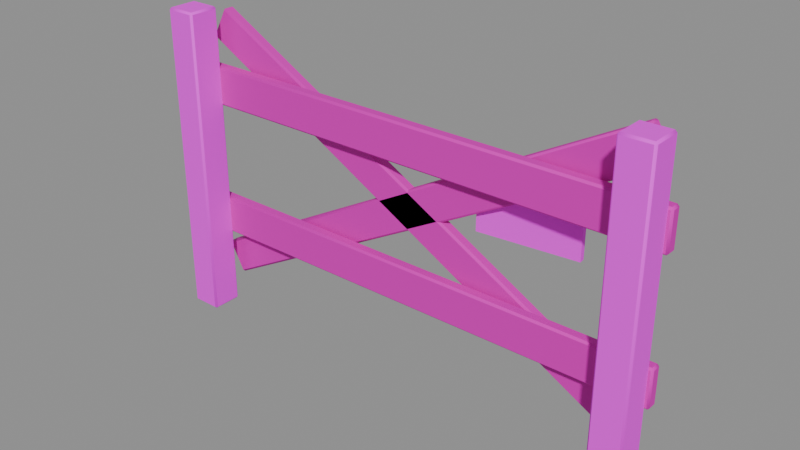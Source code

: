 # Source: mine-barricade-v01.blend  (saved by Blender 5.2.45; exported with 4.5.12 LTS)
import bpy
from mathutils import Matrix  # noqa: F401  (used for matrix-valued properties, if any)

bpy.ops.wm.read_factory_settings(use_empty=True)
scene = bpy.context.scene
scene.name = 'Scene'

# ---- images (referenced by path relative to the original .blend; pixels are not part of the script)
import os
ASSET_DIR = os.environ.get("B2B_ASSET_DIR", "")  # directory of the original .blend (textures are referenced by path, not embedded)
HERE = os.path.dirname(os.path.abspath(__file__))  # packed textures are extracted next to this script under _unpacked/

def load_image(name, relpath, width, height, colorspace="sRGB"):
    """Load a texture the original file referenced (path relative to the .blend, or extracted next to this script)."""
    p = next((c for c in (os.path.join(HERE, relpath), os.path.join(ASSET_DIR, relpath)) if relpath and os.path.exists(c)), "")
    if p:
        img = bpy.data.images.load(p, check_existing=True)
        img.name = name
    else:  # same state as the original file: an image datablock whose file is absent (Cycles renders it pink)
        img = bpy.data.images.new(name, width, height)
        img.source = "FILE"
        img.filepath = "//" + (relpath or name)
    img.colorspace_settings.name = colorspace
    return img
img_planks_dark_jpg = load_image('planks-dark.jpg', 'planks-dark.jpg', 1024, 1024, 'sRGB')
img_planks_pale_jpg = load_image('planks-pale.jpg', 'planks-pale.jpg', 1024, 1024, 'sRGB')

# ---- materials (node trees are filled in below, after node groups)
mat_planks_dark = bpy.data.materials.new('planks-dark')
mat_planks_worn = bpy.data.materials.new('planks-worn')

# ---- material node trees
mat_planks_dark.use_nodes = True; mat_planks_dark.node_tree.nodes.clear()
_N = mat_planks_dark.node_tree.nodes; _L = mat_planks_dark.node_tree.links
n0 = _N.new('ShaderNodeOutputMaterial'); n0.name = 'Material Output'; n0.location = (0, 0)
n1 = _N.new('ShaderNodeBsdfPrincipled'); n1.name = 'Principled BSDF'; n1.location = (0, 0)
n1.inputs[2].default_value = 0.72
n1.inputs[10].default_value = 0.005
n2 = _N.new('ShaderNodeTexImage'); n2.name = 'Image Texture'; n2.location = (0, 0)
n2.image = img_planks_dark_jpg
_L.new(n1.outputs[0], n0.inputs[0])
_L.new(n2.outputs[0], n1.inputs[0])
n0.is_active_output = True
mat_planks_worn.use_nodes = True; mat_planks_worn.node_tree.nodes.clear()
_N = mat_planks_worn.node_tree.nodes; _L = mat_planks_worn.node_tree.links
n0 = _N.new('ShaderNodeOutputMaterial'); n0.name = 'Material Output'; n0.location = (0, 0)
n1 = _N.new('ShaderNodeBsdfPrincipled'); n1.name = 'Principled BSDF'; n1.location = (0, 0)
n1.inputs[2].default_value = 0.8
n1.inputs[10].default_value = 0.005
n2 = _N.new('ShaderNodeTexImage'); n2.name = 'Image Texture'; n2.location = (0, 0)
n2.image = img_planks_pale_jpg
n3 = _N.new('ShaderNodeMix'); n3.name = 'Mix'; n3.location = (0, 0)
n3.data_type = 'RGBA'
n3.blend_type = 'MULTIPLY'
n3.inputs[0].default_value = 1.0
n3.inputs[7].default_value = (0.72, 0.62, 0.5, 1.0)
_L.new(n1.outputs[0], n0.inputs[0])
_L.new(n2.outputs[0], n3.inputs[6])
_L.new(n3.outputs[2], n1.inputs[0])
n0.is_active_output = True

# ---- meshes
me_mine_barricade = bpy.data.meshes.new('mine-barricade')
me_mine_barricade.from_pydata([(-1.27, -0.1599, 0.0), (-1.27, -0.1699, 0.01), (-1.28, -0.1599, 0.01), (-1.27, -0.1699, 1.59), (-1.27, -0.1599, 1.6), (-1.28, -0.1599, 1.59), (-1.27, -0.01994, 0.0), (-1.28, -0.01994, 0.01), (-1.27, -0.009942, 0.01), (-1.27, -0.01994, 1.6), (-1.27, -0.009942, 1.59), (-1.28, -0.01994, 1.59), (-1.13, -0.1599, 0.0), (-1.12, -0.1599, 0.01), (-1.13, -0.1699, 0.01), (-1.13, -0.1599, 1.6), (-1.13, -0.1699, 1.59), (-1.12, -0.1599, 1.59), (-1.13, -0.01994, 0.0), (-1.13, -0.009942, 0.01), (-1.12, -0.01994, 0.01), (-1.13, -0.01994, 1.6), (-1.12, -0.01994, 1.59), (-1.13, -0.009942, 1.59), (1.13, -0.1599, 0.0), (1.13, -0.1699, 0.01), (1.12, -0.1599, 0.01), (1.13, -0.1699, 1.59), (1.13, -0.1599, 1.6), (1.12, -0.1599, 1.59), (1.13, -0.01994, 0.0), (1.12, -0.01994, 0.01), (1.13, -0.009942, 0.01), (1.13, -0.01994, 1.6), (1.13, -0.009942, 1.59), (1.12, -0.01994, 1.59), (1.27, -0.1599, 0.0), (1.28, -0.1599, 0.01), (1.27, -0.1699, 0.01), (1.27, -0.1599, 1.6), (1.27, -0.1699, 1.59), (1.28, -0.1599, 1.59), (1.27, -0.01994, 0.0), (1.27, -0.009942, 0.01), (1.28, -0.01994, 0.01), (1.27, -0.01994, 1.6), (1.28, -0.01994, 1.59), (1.27, -0.009942, 1.59), (-1.29, -0.009942, 0.4), (-1.29, -0.01994, 0.41), (-1.3, -0.009942, 0.41), (-1.29, -0.01994, 0.59), (-1.29, -0.009942, 0.6), (-1.3, -0.009942, 0.59), (-1.29, 0.03006, 0.4), (-1.3, 0.03006, 0.41), (-1.29, 0.04006, 0.41), (-1.29, 0.03006, 0.6), (-1.29, 0.04006, 0.59), (-1.3, 0.03006, 0.59), (1.29, -0.009942, 0.4), (1.3, -0.009942, 0.41), (1.29, -0.01994, 0.41), (1.29, -0.009942, 0.6), (1.29, -0.01994, 0.59), (1.3, -0.009942, 0.59), (1.29, 0.03006, 0.4), (1.29, 0.04006, 0.41), (1.3, 0.03006, 0.41), (1.29, 0.03006, 0.6), (1.3, 0.03006, 0.59), (1.29, 0.04006, 0.59), (-1.29, -0.009942, 1.1), (-1.29, -0.01994, 1.11), (-1.3, -0.009942, 1.11), (-1.29, -0.01994, 1.29), (-1.29, -0.009942, 1.3), (-1.3, -0.009942, 1.29), (-1.29, 0.03006, 1.1), (-1.3, 0.03006, 1.11), (-1.29, 0.04006, 1.11), (-1.29, 0.03006, 1.3), (-1.29, 0.04006, 1.29), (-1.3, 0.03006, 1.29), (1.29, -0.009942, 1.1), (1.3, -0.009942, 1.11), (1.29, -0.01994, 1.11), (1.29, -0.009942, 1.3), (1.29, -0.01994, 1.29), (1.3, -0.009942, 1.29), (1.29, 0.03006, 1.1), (1.29, 0.04006, 1.11), (1.3, 0.03006, 1.11), (1.29, 0.03006, 1.3), (1.3, 0.03006, 1.29), (1.29, 0.04006, 1.29), (-1.133, 0.06006, 0.1286), (-1.138, 0.05006, 0.1374), (-1.146, 0.06006, 0.1326), (-1.214, 0.05006, 0.2778), (-1.219, 0.06006, 0.2866), (-1.223, 0.06006, 0.273), (-1.133, 0.1001, 0.1286), (-1.146, 0.1001, 0.1326), (-1.138, 0.1101, 0.1374), (-1.219, 0.1001, 0.2866), (-1.214, 0.1101, 0.2778), (-1.223, 0.1001, 0.273), (1.219, 0.06006, 1.413), (1.223, 0.06006, 1.427), (1.214, 0.05006, 1.422), (1.133, 0.06006, 1.571), (1.138, 0.05006, 1.563), (1.146, 0.06006, 1.567), (1.219, 0.1001, 1.413), (1.214, 0.1101, 1.422), (1.223, 0.1001, 1.427), (1.133, 0.1001, 1.571), (1.146, 0.1001, 1.567), (1.138, 0.1101, 1.563), (-1.219, 0.06006, 1.413), (-1.214, 0.05006, 1.422), (-1.223, 0.06006, 1.427), (-1.138, 0.05006, 1.563), (-1.133, 0.06006, 1.571), (-1.146, 0.06006, 1.567), (-1.219, 0.1001, 1.413), (-1.223, 0.1001, 1.427), (-1.214, 0.1101, 1.422), (-1.133, 0.1001, 1.571), (-1.138, 0.1101, 1.563), (-1.146, 0.1001, 1.567), (1.133, 0.06006, 0.1286), (1.146, 0.06006, 0.1326), (1.138, 0.05006, 0.1374), (1.219, 0.06006, 0.2866), (1.214, 0.05006, 0.2778), (1.223, 0.06006, 0.273), (1.133, 0.1001, 0.1286), (1.138, 0.1101, 0.1374), (1.146, 0.1001, 0.1326), (1.219, 0.1001, 0.2866), (1.223, 0.1001, 0.273), (1.214, 0.1101, 0.2778), (0.3527, 0.09017, 0.85), (0.3527, 0.09017, 1.15), (0.3498, 0.12, 0.85), (0.3498, 0.12, 1.15), (0.8502, 0.1401, 0.85), (0.8502, 0.1401, 1.15), (0.8473, 0.1699, 0.85), (0.8473, 0.1699, 1.15)], [], [(0, 1, 2), (3, 4, 5), (6, 7, 8), (9, 10, 11), (12, 13, 14), (15, 16, 17), (18, 19, 20), (21, 22, 23), (6, 0, 2, 7), (1, 3, 5, 2), (4, 9, 11, 5), (10, 8, 7, 11), (18, 6, 8, 19), (9, 21, 23, 10), (22, 20, 19, 23), (12, 18, 20, 13), (21, 15, 17, 22), (16, 14, 13, 17), (0, 12, 14, 1), (15, 4, 3, 16), (6, 18, 12, 0), (2, 5, 11, 7), (14, 16, 3, 1), (21, 9, 4, 15), (8, 10, 23, 19), (20, 22, 17, 13), (24, 25, 26), (27, 28, 29), (30, 31, 32), (33, 34, 35), (36, 37, 38), (39, 40, 41), (42, 43, 44), (45, 46, 47), (30, 24, 26, 31), (25, 27, 29, 26), (28, 33, 35, 29), (34, 32, 31, 35), (42, 30, 32, 43), (33, 45, 47, 34), (46, 44, 43, 47), (36, 42, 44, 37), (45, 39, 41, 46), (40, 38, 37, 41), (24, 36, 38, 25), (39, 28, 27, 40), (30, 42, 36, 24), (26, 29, 35, 31), (38, 40, 27, 25), (45, 33, 28, 39), (32, 34, 47, 43), (44, 46, 41, 37), (48, 49, 50), (51, 52, 53), (54, 55, 56), (57, 58, 59), (60, 61, 62), (63, 64, 65), (66, 67, 68), (69, 70, 71), (54, 48, 50, 55), (49, 51, 53, 50), (52, 57, 59, 53), (58, 56, 55, 59), (66, 54, 56, 67), (57, 69, 71, 58), (70, 68, 67, 71), (60, 66, 68, 61), (69, 63, 65, 70), (64, 62, 61, 65), (48, 60, 62, 49), (63, 52, 51, 64), (54, 66, 60, 48), (50, 53, 59, 55), (62, 64, 51, 49), (69, 57, 52, 63), (56, 58, 71, 67), (68, 70, 65, 61), (72, 73, 74), (75, 76, 77), (78, 79, 80), (81, 82, 83), (84, 85, 86), (87, 88, 89), (90, 91, 92), (93, 94, 95), (78, 72, 74, 79), (73, 75, 77, 74), (76, 81, 83, 77), (82, 80, 79, 83), (90, 78, 80, 91), (81, 93, 95, 82), (94, 92, 91, 95), (84, 90, 92, 85), (93, 87, 89, 94), (88, 86, 85, 89), (72, 84, 86, 73), (87, 76, 75, 88), (78, 90, 84, 72), (74, 77, 83, 79), (86, 88, 75, 73), (93, 81, 76, 87), (80, 82, 95, 91), (92, 94, 89, 85), (96, 97, 98), (99, 100, 101), (102, 103, 104), (105, 106, 107), (108, 109, 110), (111, 112, 113), (114, 115, 116), (117, 118, 119), (102, 96, 98, 103), (97, 99, 101, 98), (100, 105, 107, 101), (106, 104, 103, 107), (114, 102, 104, 115), (105, 117, 119, 106), (118, 116, 115, 119), (108, 114, 116, 109), (117, 111, 113, 118), (112, 110, 109, 113), (96, 108, 110, 97), (111, 100, 99, 112), (102, 114, 108, 96), (98, 101, 107, 103), (110, 112, 99, 97), (117, 105, 100, 111), (104, 106, 119, 115), (116, 118, 113, 109), (120, 121, 122), (123, 124, 125), (126, 127, 128), (129, 130, 131), (132, 133, 134), (135, 136, 137), (138, 139, 140), (141, 142, 143), (126, 120, 122, 127), (121, 123, 125, 122), (124, 129, 131, 125), (130, 128, 127, 131), (138, 126, 128, 139), (129, 141, 143, 130), (142, 140, 139, 143), (132, 138, 140, 133), (141, 135, 137, 142), (136, 134, 133, 137), (120, 132, 134, 121), (135, 124, 123, 136), (126, 138, 132, 120), (122, 125, 131, 127), (134, 136, 123, 121), (141, 129, 124, 135), (128, 130, 143, 139), (140, 142, 137, 133), (144, 145, 147, 146), (146, 147, 151, 150), (150, 151, 149, 148), (148, 149, 145, 144), (146, 150, 148, 144), (151, 147, 145, 149)])
me_mine_barricade.polygons.foreach_set('use_smooth', [True] * 162)
me_mine_barricade.polygons.foreach_set('material_index', [0, 0, 0, 0, 0, 0, 0, 0, 0, 0, 0, 0, 0, 0, 0, 0, 0, 0, 0, 0, 0, 0, 0, 0, 0, 0, 0, 0, 0, 0, 0, 0, 0, 0, 0, 0, 0, 0, 0, 0, 0, 0, 0, 0, 0, 0, 0, 0, 0, 0, 0, 0, 1, 1, 1, 1, 1, 1, 1, 1, 1, 1, 1, 1, 1, 1, 1, 1, 1, 1, 1, 1, 1, 1, 1, 1, 1, 1, 1, 1, 1, 1, 1, 1, 1, 1, 1, 1, 1, 1, 1, 1, 1, 1, 1, 1, 1, 1, 1, 1, 1, 1, 1, 1, 1, 1, 1, 1, 1, 1, 1, 1, 1, 1, 1, 1, 1, 1, 1, 1, 1, 1, 1, 1, 1, 1, 1, 1, 1, 1, 1, 1, 1, 1, 1, 1, 1, 1, 1, 1, 1, 1, 1, 1, 1, 1, 1, 1, 1, 1, 1, 1, 1, 1, 1, 1, 0, 0, 0, 0, 0, 0])
_k = set([(0, 6), (0, 12), (1, 3), (1, 14), (2, 5), (2, 7), (3, 16), (4, 9), (4, 15), (5, 11), (6, 18), (7, 11), (8, 10), (8, 19), (9, 21), (10, 23), (12, 18), (13, 17), (13, 20), (14, 16), (15, 21), (17, 22), (19, 23), (20, 22), (24, 30), (24, 36), (25, 27), (25, 38), (26, 29), (26, 31), (27, 40), (28, 33), (28, 39), (29, 35), (30, 42), (31, 35), (32, 34), (32, 43), (33, 45), (34, 47), (36, 42), (37, 41), (37, 44), (38, 40), (39, 45), (41, 46), (43, 47), (44, 46), (48, 54), (48, 60), (49, 51), (49, 62), (50, 53), (50, 55), (51, 64), (52, 57), (52, 63), (53, 59), (54, 66), (55, 59), (56, 58), (56, 67), (57, 69), (58, 71), (60, 66), (61, 65), (61, 68), (62, 64), (63, 69), (65, 70), (67, 71), (68, 70), (72, 78), (72, 84), (73, 75), (73, 86), (74, 77), (74, 79), (75, 88), (76, 81), (76, 87), (77, 83), (78, 90), (79, 83), (80, 82), (80, 91), (81, 93), (82, 95), (84, 90), (85, 89), (85, 92), (86, 88), (87, 93), (89, 94), (91, 95), (92, 94), (96, 102), (96, 108), (97, 99), (97, 110), (98, 101), (98, 103), (99, 112), (100, 105), (100, 111), (101, 107), (102, 114), (103, 107), (104, 106), (104, 115), (105, 117), (106, 119), (108, 114), (109, 113), (109, 116), (110, 112), (111, 117), (113, 118), (115, 119), (116, 118), (120, 126), (120, 132), (121, 123), (121, 134), (122, 125), (122, 127), (123, 136), (124, 129), (124, 135), (125, 131), (126, 138), (127, 131), (128, 130), (128, 139), (129, 141), (130, 143), (132, 138), (133, 137), (133, 140), (134, 136), (135, 141), (137, 142), (139, 143), (140, 142), (144, 145), (144, 146), (144, 148), (145, 147), (145, 149), (146, 147), (146, 150), (147, 151), (148, 149), (148, 150), (149, 151), (150, 151)])
me_mine_barricade.attributes.new('sharp_edge', 'BOOLEAN', 'EDGE').data.foreach_set('value', [ (min(e.vertices), max(e.vertices)) in _k for e in me_mine_barricade.edges])
_uv = me_mine_barricade.uv_layers.new(name='UVMap')
_uv.uv.foreach_set('vector', [0.0875, 0.0, 0.1, 0.0125, 0.0875, 0.0125, 0.1, 1.988, 0.0875, 2.0, 0.0875, 1.988, -0.0875, 0.0, -0.0875, 0.0125, -0.1, 0.0125, -0.0875, 2.0, -0.1, 1.988, -0.0875, 1.988, -0.0875, 0.0, -0.0875, 0.0125, -0.1, 0.0125, -0.0875, 2.0, -0.1, 1.988, -0.0875, 1.988, 0.0875, 0.0, 0.1, 0.0125, 0.0875, 0.0125, 0.0875, 2.0, 0.0875, 1.988, 0.1, 1.988, -0.0875, 0.0, 0.0875, 0.0, 0.0875, 0.0125, -0.0875, 0.0125, 0.1, 0.0125, 0.1, 1.988, 0.0875, 1.988, 0.0875, 0.0125, 0.0875, 2.0, -0.0875, 2.0, -0.0875, 1.988, 0.0875, 1.988, -0.1, 1.988, -0.1, 0.0125, -0.0875, 0.0125, -0.0875, 1.988, 1.413, 0.0, 1.588, 0.0, 1.588, 0.0125, 1.413, 0.0125, -1.588, 0.0875, -1.413, 0.0875, -1.413, 0.1, -1.588, 0.1, 0.0875, 1.988, 0.0875, 0.0125, 0.1, 0.0125, 0.1, 1.988, -0.0875, 0.0, 0.0875, 0.0, 0.0875, 0.0125, -0.0875, 0.0125, 0.0875, 2.0, -0.0875, 2.0, -0.0875, 1.988, 0.0875, 1.988, -0.1, 1.988, -0.1, 0.0125, -0.0875, 0.0125, -0.0875, 1.988, -1.588, 0.0, -1.413, 0.0, -1.413, 0.0125, -1.588, 0.0125, -1.413, -0.0875, -1.588, -0.0875, -1.588, -0.1, -1.413, -0.1, -1.588, -0.0875, -1.413, -0.0875, -1.413, 0.0875, -1.588, 0.0875, 0.0875, 0.0125, 0.0875, 1.988, -0.0875, 1.988, -0.0875, 0.0125, -1.413, 0.0125, -1.413, 1.988, -1.588, 1.988, -1.588, 0.0125, -1.413, 0.0875, -1.588, 0.0875, -1.588, -0.0875, -1.413, -0.0875, 1.588, 0.0125, 1.588, 1.988, 1.413, 1.988, 1.413, 0.0125, 0.0875, 0.0125, 0.0875, 1.988, -0.0875, 1.988, -0.0875, 0.0125, 0.0875, 0.0, 0.1, 0.0125, 0.0875, 0.0125, 0.1, 1.988, 0.0875, 2.0, 0.0875, 1.988, -0.0875, 0.0, -0.0875, 0.0125, -0.1, 0.0125, -0.0875, 2.0, -0.1, 1.988, -0.0875, 1.988, -0.0875, 0.0, -0.0875, 0.0125, -0.1, 0.0125, -0.0875, 2.0, -0.1, 1.988, -0.0875, 1.988, 0.0875, 0.0, 0.1, 0.0125, 0.0875, 0.0125, 0.0875, 2.0, 0.0875, 1.988, 0.1, 1.988, -0.0875, 0.0, 0.0875, 0.0, 0.0875, 0.0125, -0.0875, 0.0125, 0.1, 0.0125, 0.1, 1.988, 0.0875, 1.988, 0.0875, 0.0125, 0.0875, 2.0, -0.0875, 2.0, -0.0875, 1.988, 0.0875, 1.988, -0.1, 1.988, -0.1, 0.0125, -0.0875, 0.0125, -0.0875, 1.988, -1.588, 0.0, -1.413, 0.0, -1.413, 0.0125, -1.588, 0.0125, 1.413, 0.0875, 1.588, 0.0875, 1.588, 0.1, 1.413, 0.1, 0.0875, 1.988, 0.0875, 0.0125, 0.1, 0.0125, 0.1, 1.988, -0.0875, 0.0, 0.0875, 0.0, 0.0875, 0.0125, -0.0875, 0.0125, 0.0875, 2.0, -0.0875, 2.0, -0.0875, 1.988, 0.0875, 1.988, -0.1, 1.988, -0.1, 0.0125, -0.0875, 0.0125, -0.0875, 1.988, 1.413, 0.0, 1.588, 0.0, 1.588, 0.0125, 1.413, 0.0125, 1.588, -0.0875, 1.413, -0.0875, 1.413, -0.1, 1.588, -0.1, 1.413, -0.0875, 1.588, -0.0875, 1.588, 0.0875, 1.413, 0.0875, 0.0875, 0.0125, 0.0875, 1.988, -0.0875, 1.988, -0.0875, 0.0125, 1.588, 0.0125, 1.588, 1.988, 1.413, 1.988, 1.413, 0.0125, 1.588, 0.0875, 1.413, 0.0875, 1.413, -0.0875, 1.588, -0.0875, -1.413, 0.0125, -1.413, 1.988, -1.588, 1.988, -1.588, 0.0125, 0.0875, 0.0125, 0.0875, 1.988, -0.0875, 1.988, -0.0875, 0.0125, -0.08, 0.4, -0.07, 0.41, -0.08, 0.41, -0.07, 0.59, -0.08, 0.6, -0.08, 0.59, -0.12, 0.4, -0.12, 0.41, -0.13, 0.41, -0.12, 0.6, -0.13, 0.59, -0.12, 0.59, 0.08, 0.4, 0.08, 0.41, 0.07, 0.41, 0.08, 0.6, 0.07, 0.59, 0.08, 0.59, 0.12, 0.4, 0.13, 0.41, 0.12, 0.41, 0.12, 0.6, 0.12, 0.59, 0.13, 0.59, -0.12, 0.4, -0.08, 0.4, -0.08, 0.41, -0.12, 0.41, -0.07, 0.41, -0.07, 0.59, -0.08, 0.59, -0.08, 0.41, -0.08, 0.6, -0.12, 0.6, -0.12, 0.59, -0.08, 0.59, -0.13, 0.59, -0.13, 0.41, -0.12, 0.41, -0.12, 0.59, 1.29, -0.12, -1.29, -0.12, -1.29, -0.13, 1.29, -0.13, -1.29, 0.12, 1.29, 0.12, 1.29, 0.13, -1.29, 0.13, 0.12, 0.59, 0.12, 0.41, 0.13, 0.41, 0.13, 0.59, 0.08, 0.4, 0.12, 0.4, 0.12, 0.41, 0.08, 0.41, 0.12, 0.6, 0.08, 0.6, 0.08, 0.59, 0.12, 0.59, 0.07, 0.59, 0.07, 0.41, 0.08, 0.41, 0.08, 0.59, -1.29, -0.08, 1.29, -0.08, 1.29, -0.07, -1.29, -0.07, 1.29, 0.08, -1.29, 0.08, -1.29, 0.07, 1.29, 0.07, -1.29, -0.12, 1.29, -0.12, 1.29, -0.08, -1.29, -0.08, -0.08, 0.41, -0.08, 0.59, -0.12, 0.59, -0.12, 0.41, 1.29, 0.41, 1.29, 0.59, -1.29, 0.59, -1.29, 0.41, 1.29, 0.12, -1.29, 0.12, -1.29, 0.08, 1.29, 0.08, 1.29, 0.41, 1.29, 0.59, -1.29, 0.59, -1.29, 0.41, 0.12, 0.41, 0.12, 0.59, 0.08, 0.59, 0.08, 0.41, -0.08, 1.1, -0.07, 1.11, -0.08, 1.11, -0.07, 1.29, -0.08, 1.3, -0.08, 1.29, -0.12, 1.1, -0.12, 1.11, -0.13, 1.11, -0.12, 1.3, -0.13, 1.29, -0.12, 1.29, 0.08, 1.1, 0.08, 1.11, 0.07, 1.11, 0.08, 1.3, 0.07, 1.29, 0.08, 1.29, 0.12, 1.1, 0.13, 1.11, 0.12, 1.11, 0.12, 1.3, 0.12, 1.29, 0.13, 1.29, -0.12, 1.1, -0.08, 1.1, -0.08, 1.11, -0.12, 1.11, -0.07, 1.11, -0.07, 1.29, -0.08, 1.29, -0.08, 1.11, -0.08, 1.3, -0.12, 1.3, -0.12, 1.29, -0.08, 1.29, -0.13, 1.29, -0.13, 1.11, -0.12, 1.11, -0.12, 1.29, 1.29, -0.12, -1.29, -0.12, -1.29, -0.13, 1.29, -0.13, -1.29, 0.12, 1.29, 0.12, 1.29, 0.13, -1.29, 0.13, 0.12, 1.29, 0.12, 1.11, 0.13, 1.11, 0.13, 1.29, 0.08, 1.1, 0.12, 1.1, 0.12, 1.11, 0.08, 1.11, 0.12, 1.3, 0.08, 1.3, 0.08, 1.29, 0.12, 1.29, 0.07, 1.29, 0.07, 1.11, 0.08, 1.11, 0.08, 1.29, -1.29, -0.08, 1.29, -0.08, 1.29, -0.07, -1.29, -0.07, 1.29, 0.08, -1.29, 0.08, -1.29, 0.07, 1.29, 0.07, -1.29, -0.12, 1.29, -0.12, 1.29, -0.08, -1.29, -0.08, -0.08, 1.11, -0.08, 1.29, -0.12, 1.29, -0.12, 1.11, 1.29, 1.11, 1.29, 1.29, -1.29, 1.29, -1.29, 1.11, 1.29, 0.12, -1.29, 0.12, -1.29, 0.08, 1.29, 0.08, 1.29, 1.11, 1.29, 1.29, -1.29, 1.29, -1.29, 1.11, 0.12, 1.11, 0.12, 1.29, 0.08, 1.29, 0.08, 1.11, -1.133, -0.15, -1.138, -0.14, -1.146, -0.15, -0.14, 0.2778, -0.15, 0.2866, -0.15, 0.273, -1.133, -0.19, -1.146, -0.19, -1.138, -0.2, -0.19, 0.2866, -0.2, 0.2778, -0.19, 0.273, 0.15, 1.413, 0.15, 1.427, 0.14, 1.422, 1.133, 0.15, 1.138, 0.14, 1.146, 0.15, 0.19, 1.413, 0.2, 1.422, 0.19, 1.427, 1.133, 0.19, 1.146, 0.19, 1.138, 0.2, -1.133, -0.19, -1.133, -0.15, -1.146, -0.15, -1.146, -0.19, -1.138, 0.1374, -1.214, 0.2778, -1.223, 0.273, -1.146, 0.1326, -0.15, 0.2866, -0.19, 0.2866, -0.19, 0.273, -0.15, 0.273, 1.214, 0.2778, 1.138, 0.1374, 1.146, 0.1326, 1.223, 0.273, -1.219, 1.413, 1.133, 0.1286, 1.138, 0.1374, -1.214, 1.422, 1.219, 0.2866, -1.133, 1.571, -1.138, 1.563, 1.214, 0.2778, -1.146, 1.567, -1.223, 1.427, -1.214, 1.422, -1.138, 1.563, 0.15, 1.413, 0.19, 1.413, 0.19, 1.427, 0.15, 1.427, 1.133, 0.19, 1.133, 0.15, 1.146, 0.15, 1.146, 0.19, 1.138, 1.563, 1.214, 1.422, 1.223, 1.427, 1.146, 1.567, -1.133, 0.1286, 1.219, 1.413, 1.214, 1.422, -1.138, 0.1374, 1.133, 1.571, -1.219, 0.2866, -1.214, 0.2778, 1.138, 1.563, -1.133, -0.19, 1.219, -0.19, 1.219, -0.15, -1.133, -0.15, -0.15, 0.1326, -0.15, 0.273, -0.19, 0.273, -0.19, 0.1326, 1.214, 1.422, 1.138, 1.563, -1.214, 0.2778, -1.138, 0.1374, 1.133, 0.19, -1.219, 0.19, -1.219, 0.15, 1.133, 0.15, 1.138, 0.1374, 1.214, 0.2778, -1.138, 1.563, -1.214, 1.422, 0.19, 1.427, 0.19, 1.567, 0.15, 1.567, 0.15, 1.427, -0.15, 1.413, -0.14, 1.422, -0.15, 1.427, -1.138, 0.14, -1.133, 0.15, -1.146, 0.15, -0.19, 1.413, -0.19, 1.427, -0.2, 1.422, -1.133, 0.19, -1.138, 0.2, -1.146, 0.19, 1.133, -0.15, 1.146, -0.15, 1.138, -0.14, 0.15, 0.2866, 0.14, 0.2778, 0.15, 0.273, 1.133, -0.19, 1.138, -0.2, 1.146, -0.19, 0.19, 0.2866, 0.19, 0.273, 0.2, 0.2778, -0.19, 1.413, -0.15, 1.413, -0.15, 1.427, -0.19, 1.427, -1.214, 1.422, -1.138, 1.563, -1.146, 1.567, -1.223, 1.427, -1.133, 0.15, -1.133, 0.19, -1.146, 0.19, -1.146, 0.15, 1.138, 1.563, 1.214, 1.422, 1.223, 1.427, 1.146, 1.567, -1.133, 0.1286, 1.219, 1.413, 1.214, 1.422, -1.138, 0.1374, 1.133, 1.571, -1.219, 0.2866, -1.214, 0.2778, 1.138, 1.563, -1.223, 0.273, -1.146, 0.1326, -1.138, 0.1374, -1.214, 0.2778, 1.133, -0.15, 1.133, -0.19, 1.146, -0.19, 1.146, -0.15, 0.19, 0.2866, 0.15, 0.2866, 0.15, 0.273, 0.19, 0.273, 1.214, 0.2778, 1.138, 0.1374, 1.146, 0.1326, 1.223, 0.273, -1.219, 1.413, 1.133, 0.1286, 1.138, 0.1374, -1.214, 1.422, 1.219, 0.2866, -1.133, 1.571, -1.138, 1.563, 1.214, 0.2778, -1.219, -0.19, 1.133, -0.19, 1.133, -0.15, -1.219, -0.15, -0.15, 1.427, -0.15, 1.567, -0.19, 1.567, -0.19, 1.427, 1.138, 0.1374, 1.214, 0.2778, -1.138, 1.563, -1.214, 1.422, 1.219, 0.19, -1.133, 0.19, -1.133, 0.15, 1.219, 0.15, 1.214, 1.422, 1.138, 1.563, -1.214, 0.2778, -1.138, 0.1374, 0.19, 0.1326, 0.19, 0.273, 0.15, 0.273, 0.15, 0.1326, 0.375, 0.0, 0.625, 0.0, 0.625, 0.25, 0.375, 0.25, 0.375, 0.25, 0.625, 0.25, 0.625, 0.5, 0.375, 0.5, 0.375, 0.5, 0.625, 0.5, 0.625, 0.75, 0.375, 0.75, 0.375, 0.75, 0.625, 0.75, 0.625, 1.0, 0.375, 1.0, 0.125, 0.5, 0.375, 0.5, 0.375, 0.75, 0.125, 0.75, 0.625, 0.5, 0.875, 0.5, 0.875, 0.75, 0.625, 0.75])
me_mine_barricade.materials.append(mat_planks_dark)
me_mine_barricade.materials.append(mat_planks_worn)
me_mine_barricade.update()

# ---- objects
ob_mine_barricade = bpy.data.objects.new('mine-barricade', me_mine_barricade)

# ---- transforms, parenting, visibility, modifiers, constraints
ob_mine_barricade.location = (0.0, 0.0, 0.0)

# ---- collection membership
scene.collection.objects.link(ob_mine_barricade)

# ---- scene / render settings (as saved in the file)
scene.frame_start = 1; scene.frame_end = 250; scene.frame_set(1)
scene.render.engine = 'BLENDER_EEVEE_NEXT'
scene.render.bake_bias = 0.0
scene.render.bake_samples = 0
scene.render.compositor_device = 'GPU'
scene.eevee.use_volume_custom_range = False
scene.eevee.fast_gi_thickness_near = 0.1
scene.eevee.fast_gi_thickness_far = 0.0
scene.eevee.ray_tracing_options.screen_trace_thickness = 0.1
bpy.context.view_layer.update()

# ---- added for rendering (the .blend has no active camera and no usable light): camera, sun + grey world if the file has none
cam_auto = bpy.data.cameras.new('AutoCamera')
cam_auto.lens = 50.0
cam_auto.sensor_width = 36.0
cam_auto.clip_end = 1000.0
ob_auto_camera = bpy.data.objects.new('AutoCamera', cam_auto)
scene.collection.objects.link(ob_auto_camera)
ob_auto_camera.location = (2.84204, -3.41045, 3.07363)
ob_auto_camera.rotation_euler = (1.09748, -7.21219e-08, 0.694738)
scene.camera = ob_auto_camera
light_auto_sun = bpy.data.lights.new('AutoSun', 'SUN')
light_auto_sun.energy = 3.0
light_auto_sun.angle = 0.0523599
ob_auto_sun = bpy.data.objects.new('AutoSun', light_auto_sun)
scene.collection.objects.link(ob_auto_sun)
ob_auto_sun.rotation_euler = (0.872665, 0.174533, 0.523599)
if scene.world is None:
    world_auto = bpy.data.worlds.new('AutoWorld')
    world_auto.color = (0.3, 0.3, 0.3)
    scene.world = world_auto
bpy.context.view_layer.update()
